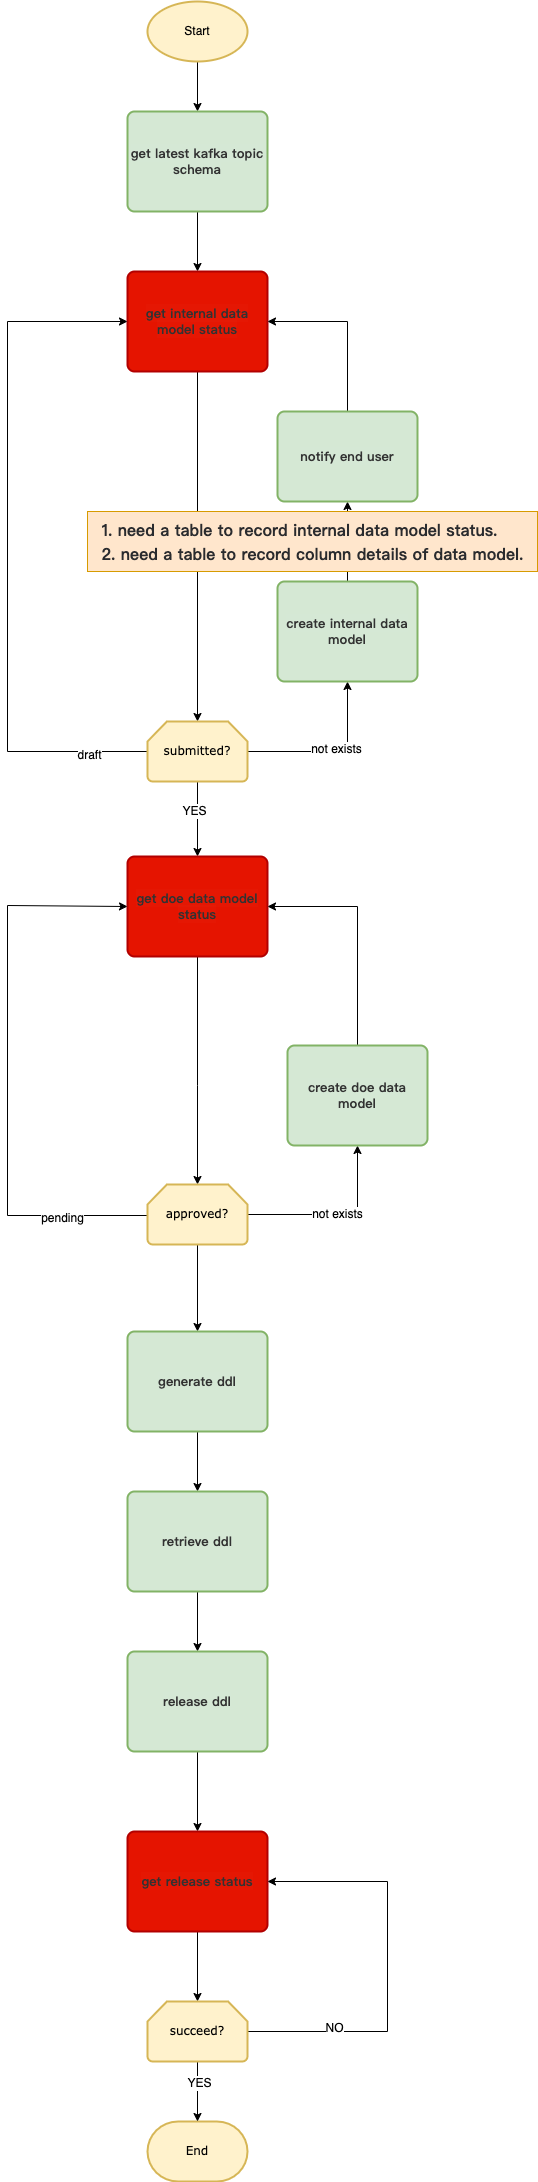

The diagram above was exported from draw.io. Its source (the exported page's mxGraphModel, read from the mxfile embedded in the PNG):
<mxGraphModel dx="1298" dy="841" grid="1" gridSize="10" guides="1" tooltips="1" connect="1" arrows="1" fold="1" page="1" pageScale="1" pageWidth="827" pageHeight="1169" math="0" shadow="0">
  <root>
    <mxCell id="0" />
    <mxCell id="1" parent="0" />
    <mxCell id="_0Vde3kUm6AQjuEx75tt-3" style="edgeStyle=orthogonalEdgeStyle;orthogonalLoop=1;jettySize=auto;html=1;fontFamily=Verdana;curved=1;" edge="1" parent="1" source="_0Vde3kUm6AQjuEx75tt-5" target="_0Vde3kUm6AQjuEx75tt-7">
      <mxGeometry relative="1" as="geometry" />
    </mxCell>
    <mxCell id="_0Vde3kUm6AQjuEx75tt-5" value="Start" style="strokeWidth=2;html=1;shape=mxgraph.flowchart.start_1;whiteSpace=wrap;fillColor=#fff2cc;strokeColor=#d6b656;rounded=1;" vertex="1" parent="1">
      <mxGeometry x="320" y="70" width="100" height="60" as="geometry" />
    </mxCell>
    <mxCell id="_0Vde3kUm6AQjuEx75tt-77" style="edgeStyle=orthogonalEdgeStyle;rounded=0;orthogonalLoop=1;jettySize=auto;html=1;exitX=0.5;exitY=1;exitDx=0;exitDy=0;" edge="1" parent="1" source="_0Vde3kUm6AQjuEx75tt-7" target="_0Vde3kUm6AQjuEx75tt-61">
      <mxGeometry relative="1" as="geometry" />
    </mxCell>
    <mxCell id="_0Vde3kUm6AQjuEx75tt-7" value="&lt;span style=&quot;color: rgb(50, 50, 50); font-family: 微软雅黑; font-size: 13px; font-weight: 700; background-color: rgba(255, 255, 255, 0.01);&quot;&gt;get latest kafka topic schema&lt;/span&gt;" style="whiteSpace=wrap;html=1;absoluteArcSize=1;arcSize=14;strokeWidth=2;fillColor=#d5e8d4;strokeColor=#82b366;rounded=1;" vertex="1" parent="1">
      <mxGeometry x="300" y="180" width="140" height="100" as="geometry" />
    </mxCell>
    <mxCell id="_0Vde3kUm6AQjuEx75tt-54" value="End" style="strokeWidth=2;html=1;shape=mxgraph.flowchart.terminator;whiteSpace=wrap;fontFamily=Verdana;fillColor=#fff2cc;strokeColor=#d6b656;rounded=1;" vertex="1" parent="1">
      <mxGeometry x="320" y="2190" width="100" height="60" as="geometry" />
    </mxCell>
    <mxCell id="_0Vde3kUm6AQjuEx75tt-64" value="" style="edgeStyle=orthogonalEdgeStyle;rounded=0;orthogonalLoop=1;jettySize=auto;html=1;" edge="1" parent="1" source="_0Vde3kUm6AQjuEx75tt-61" target="_0Vde3kUm6AQjuEx75tt-63">
      <mxGeometry relative="1" as="geometry" />
    </mxCell>
    <mxCell id="_0Vde3kUm6AQjuEx75tt-61" value="&lt;span style=&quot;color: rgb(50, 50, 50); font-family: 微软雅黑; font-size: 13px; font-weight: 700; background-color: rgba(255, 255, 255, 0.01);&quot;&gt;get internal data model status&lt;/span&gt;" style="whiteSpace=wrap;html=1;absoluteArcSize=1;arcSize=14;strokeWidth=2;fillColor=#e51400;strokeColor=#B20000;fontColor=#ffffff;rounded=1;" vertex="1" parent="1">
      <mxGeometry x="300" y="340" width="140" height="100" as="geometry" />
    </mxCell>
    <mxCell id="_0Vde3kUm6AQjuEx75tt-72" value="" style="edgeStyle=orthogonalEdgeStyle;rounded=0;orthogonalLoop=1;jettySize=auto;html=1;" edge="1" parent="1" source="_0Vde3kUm6AQjuEx75tt-63" target="_0Vde3kUm6AQjuEx75tt-70">
      <mxGeometry relative="1" as="geometry" />
    </mxCell>
    <mxCell id="_0Vde3kUm6AQjuEx75tt-83" value="YES" style="edgeLabel;html=1;align=center;verticalAlign=middle;resizable=0;points=[];" vertex="1" connectable="0" parent="_0Vde3kUm6AQjuEx75tt-72">
      <mxGeometry x="-0.2333" y="-4" relative="1" as="geometry">
        <mxPoint as="offset" />
      </mxGeometry>
    </mxCell>
    <mxCell id="_0Vde3kUm6AQjuEx75tt-86" style="edgeStyle=orthogonalEdgeStyle;rounded=0;orthogonalLoop=1;jettySize=auto;html=1;exitX=1;exitY=0.5;exitDx=0;exitDy=0;exitPerimeter=0;entryX=0.5;entryY=1;entryDx=0;entryDy=0;" edge="1" parent="1" source="_0Vde3kUm6AQjuEx75tt-63" target="_0Vde3kUm6AQjuEx75tt-84">
      <mxGeometry relative="1" as="geometry" />
    </mxCell>
    <mxCell id="_0Vde3kUm6AQjuEx75tt-89" value="not exists" style="edgeLabel;html=1;align=center;verticalAlign=middle;resizable=0;points=[];" vertex="1" connectable="0" parent="_0Vde3kUm6AQjuEx75tt-86">
      <mxGeometry x="0.0353" y="3" relative="1" as="geometry">
        <mxPoint as="offset" />
      </mxGeometry>
    </mxCell>
    <mxCell id="_0Vde3kUm6AQjuEx75tt-90" style="edgeStyle=orthogonalEdgeStyle;rounded=0;orthogonalLoop=1;jettySize=auto;html=1;exitX=0;exitY=0.5;exitDx=0;exitDy=0;exitPerimeter=0;entryX=0;entryY=0.5;entryDx=0;entryDy=0;" edge="1" parent="1" source="_0Vde3kUm6AQjuEx75tt-63" target="_0Vde3kUm6AQjuEx75tt-61">
      <mxGeometry relative="1" as="geometry">
        <Array as="points">
          <mxPoint x="180" y="820" />
          <mxPoint x="180" y="390" />
        </Array>
      </mxGeometry>
    </mxCell>
    <mxCell id="_0Vde3kUm6AQjuEx75tt-91" value="draft" style="edgeLabel;html=1;align=center;verticalAlign=middle;resizable=0;points=[];" vertex="1" connectable="0" parent="_0Vde3kUm6AQjuEx75tt-90">
      <mxGeometry x="-0.829" y="3" relative="1" as="geometry">
        <mxPoint as="offset" />
      </mxGeometry>
    </mxCell>
    <mxCell id="_0Vde3kUm6AQjuEx75tt-63" value="submitted?" style="strokeWidth=2;html=1;shape=mxgraph.flowchart.loop_limit;whiteSpace=wrap;fontFamily=Verdana;fillColor=#fff2cc;strokeColor=#d6b656;rounded=1;" vertex="1" parent="1">
      <mxGeometry x="320" y="790" width="100" height="60" as="geometry" />
    </mxCell>
    <mxCell id="_0Vde3kUm6AQjuEx75tt-74" value="" style="edgeStyle=orthogonalEdgeStyle;rounded=0;orthogonalLoop=1;jettySize=auto;html=1;" edge="1" parent="1" source="_0Vde3kUm6AQjuEx75tt-70" target="_0Vde3kUm6AQjuEx75tt-73">
      <mxGeometry relative="1" as="geometry">
        <Array as="points">
          <mxPoint x="370" y="1154" />
          <mxPoint x="370" y="1154" />
        </Array>
      </mxGeometry>
    </mxCell>
    <mxCell id="_0Vde3kUm6AQjuEx75tt-70" value="&lt;span style=&quot;color: rgb(50, 50, 50); font-family: 微软雅黑; font-size: 13px; font-weight: 700; background-color: rgba(255, 255, 255, 0.01);&quot;&gt;get doe data model status&lt;/span&gt;" style="whiteSpace=wrap;html=1;absoluteArcSize=1;arcSize=14;strokeWidth=2;fillColor=#e51400;strokeColor=#B20000;fontColor=#ffffff;rounded=1;" vertex="1" parent="1">
      <mxGeometry x="300" y="925" width="140" height="100" as="geometry" />
    </mxCell>
    <mxCell id="_0Vde3kUm6AQjuEx75tt-76" value="not exists" style="edgeStyle=orthogonalEdgeStyle;rounded=0;orthogonalLoop=1;jettySize=auto;html=1;exitX=1;exitY=0.5;exitDx=0;exitDy=0;exitPerimeter=0;" edge="1" parent="1" source="_0Vde3kUm6AQjuEx75tt-73" target="_0Vde3kUm6AQjuEx75tt-75">
      <mxGeometry relative="1" as="geometry" />
    </mxCell>
    <mxCell id="_0Vde3kUm6AQjuEx75tt-81" style="edgeStyle=orthogonalEdgeStyle;rounded=0;orthogonalLoop=1;jettySize=auto;html=1;exitX=0;exitY=0.5;exitDx=0;exitDy=0;exitPerimeter=0;entryX=0;entryY=0.5;entryDx=0;entryDy=0;" edge="1" parent="1" source="_0Vde3kUm6AQjuEx75tt-73" target="_0Vde3kUm6AQjuEx75tt-70">
      <mxGeometry relative="1" as="geometry">
        <Array as="points">
          <mxPoint x="320" y="1284" />
          <mxPoint x="180" y="1284" />
          <mxPoint x="180" y="974" />
        </Array>
      </mxGeometry>
    </mxCell>
    <mxCell id="_0Vde3kUm6AQjuEx75tt-111" value="pending" style="edgeLabel;html=1;align=center;verticalAlign=middle;resizable=0;points=[];" vertex="1" connectable="0" parent="_0Vde3kUm6AQjuEx75tt-81">
      <mxGeometry x="-0.6953" y="2" relative="1" as="geometry">
        <mxPoint as="offset" />
      </mxGeometry>
    </mxCell>
    <mxCell id="_0Vde3kUm6AQjuEx75tt-93" value="" style="edgeStyle=orthogonalEdgeStyle;rounded=0;orthogonalLoop=1;jettySize=auto;html=1;" edge="1" parent="1" source="_0Vde3kUm6AQjuEx75tt-73" target="_0Vde3kUm6AQjuEx75tt-92">
      <mxGeometry relative="1" as="geometry" />
    </mxCell>
    <mxCell id="_0Vde3kUm6AQjuEx75tt-73" value="approved?" style="strokeWidth=2;html=1;shape=mxgraph.flowchart.loop_limit;whiteSpace=wrap;fontFamily=Verdana;fillColor=#fff2cc;strokeColor=#d6b656;rounded=1;" vertex="1" parent="1">
      <mxGeometry x="320" y="1253" width="100" height="60" as="geometry" />
    </mxCell>
    <mxCell id="_0Vde3kUm6AQjuEx75tt-80" style="edgeStyle=orthogonalEdgeStyle;rounded=0;orthogonalLoop=1;jettySize=auto;html=1;exitX=0.5;exitY=0;exitDx=0;exitDy=0;entryX=1;entryY=0.5;entryDx=0;entryDy=0;" edge="1" parent="1" source="_0Vde3kUm6AQjuEx75tt-75" target="_0Vde3kUm6AQjuEx75tt-70">
      <mxGeometry relative="1" as="geometry" />
    </mxCell>
    <mxCell id="_0Vde3kUm6AQjuEx75tt-75" value="&lt;span style=&quot;color: rgb(50, 50, 50); font-family: 微软雅黑; font-size: 13px; font-weight: 700; background-color: rgba(255, 255, 255, 0.01);&quot;&gt;create doe data model&lt;/span&gt;" style="whiteSpace=wrap;html=1;absoluteArcSize=1;arcSize=14;strokeWidth=2;fillColor=#d5e8d4;strokeColor=#82b366;rounded=1;" vertex="1" parent="1">
      <mxGeometry x="460" y="1114" width="140" height="100" as="geometry" />
    </mxCell>
    <mxCell id="_0Vde3kUm6AQjuEx75tt-87" value="" style="edgeStyle=orthogonalEdgeStyle;rounded=0;orthogonalLoop=1;jettySize=auto;html=1;" edge="1" parent="1" source="_0Vde3kUm6AQjuEx75tt-84" target="_0Vde3kUm6AQjuEx75tt-85">
      <mxGeometry relative="1" as="geometry" />
    </mxCell>
    <mxCell id="_0Vde3kUm6AQjuEx75tt-84" value="&lt;span style=&quot;color: rgb(50, 50, 50); font-family: 微软雅黑; font-size: 13px; font-weight: 700; background-color: rgba(255, 255, 255, 0.01);&quot;&gt;create internal data model&lt;/span&gt;" style="whiteSpace=wrap;html=1;absoluteArcSize=1;arcSize=14;strokeWidth=2;fillColor=#d5e8d4;strokeColor=#82b366;rounded=1;" vertex="1" parent="1">
      <mxGeometry x="450" y="650" width="140" height="100" as="geometry" />
    </mxCell>
    <mxCell id="_0Vde3kUm6AQjuEx75tt-88" style="edgeStyle=orthogonalEdgeStyle;rounded=0;orthogonalLoop=1;jettySize=auto;html=1;exitX=0.5;exitY=0;exitDx=0;exitDy=0;entryX=1;entryY=0.5;entryDx=0;entryDy=0;" edge="1" parent="1" source="_0Vde3kUm6AQjuEx75tt-85" target="_0Vde3kUm6AQjuEx75tt-61">
      <mxGeometry relative="1" as="geometry" />
    </mxCell>
    <mxCell id="_0Vde3kUm6AQjuEx75tt-85" value="&lt;span style=&quot;color: rgb(50, 50, 50); font-family: 微软雅黑; font-size: 13px; font-weight: 700; background-color: rgba(255, 255, 255, 0.01);&quot;&gt;notify end user&lt;/span&gt;" style="whiteSpace=wrap;html=1;absoluteArcSize=1;arcSize=14;strokeWidth=2;fillColor=#d5e8d4;strokeColor=#82b366;rounded=1;" vertex="1" parent="1">
      <mxGeometry x="450" y="480" width="140" height="90" as="geometry" />
    </mxCell>
    <mxCell id="_0Vde3kUm6AQjuEx75tt-95" value="" style="edgeStyle=orthogonalEdgeStyle;rounded=0;orthogonalLoop=1;jettySize=auto;html=1;" edge="1" parent="1" source="_0Vde3kUm6AQjuEx75tt-92" target="_0Vde3kUm6AQjuEx75tt-94">
      <mxGeometry relative="1" as="geometry" />
    </mxCell>
    <mxCell id="_0Vde3kUm6AQjuEx75tt-92" value="&lt;span style=&quot;color: rgb(50, 50, 50); font-family: 微软雅黑; font-size: 13px; font-weight: 700; background-color: rgba(255, 255, 255, 0.01);&quot;&gt;generate ddl&lt;/span&gt;" style="whiteSpace=wrap;html=1;absoluteArcSize=1;arcSize=14;strokeWidth=2;fillColor=#d5e8d4;strokeColor=#82b366;rounded=1;" vertex="1" parent="1">
      <mxGeometry x="300" y="1400" width="140" height="100" as="geometry" />
    </mxCell>
    <mxCell id="_0Vde3kUm6AQjuEx75tt-97" value="" style="edgeStyle=orthogonalEdgeStyle;rounded=0;orthogonalLoop=1;jettySize=auto;html=1;" edge="1" parent="1" source="_0Vde3kUm6AQjuEx75tt-94" target="_0Vde3kUm6AQjuEx75tt-96">
      <mxGeometry relative="1" as="geometry" />
    </mxCell>
    <mxCell id="_0Vde3kUm6AQjuEx75tt-94" value="&lt;span style=&quot;color: rgb(50, 50, 50); font-family: 微软雅黑; font-size: 13px; font-weight: 700; background-color: rgba(255, 255, 255, 0.01);&quot;&gt;retrieve ddl&lt;/span&gt;" style="whiteSpace=wrap;html=1;absoluteArcSize=1;arcSize=14;strokeWidth=2;fillColor=#d5e8d4;strokeColor=#82b366;rounded=1;" vertex="1" parent="1">
      <mxGeometry x="300" y="1560" width="140" height="100" as="geometry" />
    </mxCell>
    <mxCell id="_0Vde3kUm6AQjuEx75tt-104" value="" style="edgeStyle=orthogonalEdgeStyle;rounded=0;orthogonalLoop=1;jettySize=auto;html=1;" edge="1" parent="1" source="_0Vde3kUm6AQjuEx75tt-96" target="_0Vde3kUm6AQjuEx75tt-99">
      <mxGeometry relative="1" as="geometry" />
    </mxCell>
    <mxCell id="_0Vde3kUm6AQjuEx75tt-96" value="&lt;span style=&quot;color: rgb(50, 50, 50); font-family: 微软雅黑; font-size: 13px; font-weight: 700; background-color: rgba(255, 255, 255, 0.01);&quot;&gt;release ddl&lt;/span&gt;" style="whiteSpace=wrap;html=1;absoluteArcSize=1;arcSize=14;strokeWidth=2;fillColor=#d5e8d4;strokeColor=#82b366;rounded=1;" vertex="1" parent="1">
      <mxGeometry x="300" y="1720" width="140" height="100" as="geometry" />
    </mxCell>
    <mxCell id="_0Vde3kUm6AQjuEx75tt-105" value="" style="edgeStyle=orthogonalEdgeStyle;rounded=0;orthogonalLoop=1;jettySize=auto;html=1;" edge="1" parent="1" source="_0Vde3kUm6AQjuEx75tt-99" target="_0Vde3kUm6AQjuEx75tt-103">
      <mxGeometry relative="1" as="geometry" />
    </mxCell>
    <mxCell id="_0Vde3kUm6AQjuEx75tt-99" value="&lt;span style=&quot;color: rgb(50, 50, 50); font-family: 微软雅黑; font-size: 13px; font-weight: 700; background-color: rgba(255, 255, 255, 0.01);&quot;&gt;get release status&lt;/span&gt;" style="whiteSpace=wrap;html=1;absoluteArcSize=1;arcSize=14;strokeWidth=2;fillColor=#e51400;strokeColor=#B20000;fontColor=#ffffff;rounded=1;" vertex="1" parent="1">
      <mxGeometry x="300" y="1900" width="140" height="100" as="geometry" />
    </mxCell>
    <mxCell id="_0Vde3kUm6AQjuEx75tt-106" value="" style="edgeStyle=orthogonalEdgeStyle;rounded=0;orthogonalLoop=1;jettySize=auto;html=1;" edge="1" parent="1" source="_0Vde3kUm6AQjuEx75tt-103" target="_0Vde3kUm6AQjuEx75tt-54">
      <mxGeometry relative="1" as="geometry" />
    </mxCell>
    <mxCell id="_0Vde3kUm6AQjuEx75tt-109" value="YES" style="edgeLabel;html=1;align=center;verticalAlign=middle;resizable=0;points=[];" vertex="1" connectable="0" parent="_0Vde3kUm6AQjuEx75tt-106">
      <mxGeometry x="-0.3" y="1" relative="1" as="geometry">
        <mxPoint as="offset" />
      </mxGeometry>
    </mxCell>
    <mxCell id="_0Vde3kUm6AQjuEx75tt-107" style="edgeStyle=orthogonalEdgeStyle;rounded=0;orthogonalLoop=1;jettySize=auto;html=1;exitX=1;exitY=0.5;exitDx=0;exitDy=0;exitPerimeter=0;entryX=1;entryY=0.5;entryDx=0;entryDy=0;" edge="1" parent="1" source="_0Vde3kUm6AQjuEx75tt-103" target="_0Vde3kUm6AQjuEx75tt-99">
      <mxGeometry relative="1" as="geometry">
        <Array as="points">
          <mxPoint x="560" y="2100" />
          <mxPoint x="560" y="1950" />
        </Array>
      </mxGeometry>
    </mxCell>
    <mxCell id="_0Vde3kUm6AQjuEx75tt-108" value="NO" style="edgeLabel;html=1;align=center;verticalAlign=middle;resizable=0;points=[];" vertex="1" connectable="0" parent="_0Vde3kUm6AQjuEx75tt-107">
      <mxGeometry x="-0.5805" y="4" relative="1" as="geometry">
        <mxPoint as="offset" />
      </mxGeometry>
    </mxCell>
    <mxCell id="_0Vde3kUm6AQjuEx75tt-103" value="succeed?" style="strokeWidth=2;html=1;shape=mxgraph.flowchart.loop_limit;whiteSpace=wrap;fontFamily=Verdana;fillColor=#fff2cc;strokeColor=#d6b656;rounded=1;" vertex="1" parent="1">
      <mxGeometry x="320" y="2070" width="100" height="60" as="geometry" />
    </mxCell>
    <mxCell id="_0Vde3kUm6AQjuEx75tt-112" value="&lt;p style=&quot;text-align: left; box-sizing: border-box; margin: 0px; padding: 0px; color: rgb(42, 43, 46); font-size: 16px; line-height: 24px; caret-color: rgb(42, 43, 46); font-family: &amp;quot;PingFang SC&amp;quot;, &amp;quot;Microsoft YaHei&amp;quot;, 微软雅黑, 宋体, &amp;quot;Malgun Gothic&amp;quot;, sans-serif; text-size-adjust: auto;&quot; class=&quot;tgt color_text_1 un-step-trans&quot; data-section=&quot;1&quot;&gt;&lt;span style=&quot;box-sizing: border-box; line-height: 24px; display: inline;&quot; class=&quot;tgt color_text_1&quot; data-group=&quot;1-0&quot; data-sentence=&quot;0&quot; data-section=&quot;1&quot;&gt;&lt;b&gt;1. need a table to record internal data model status&lt;/b&gt;&lt;/span&gt;&lt;b style=&quot;background-color: initial;&quot;&gt;.&lt;/b&gt;&lt;/p&gt;&lt;p style=&quot;text-align: left; box-sizing: border-box; margin: 0px; padding: 0px; color: rgb(42, 43, 46); font-size: 16px; line-height: 24px; caret-color: rgb(42, 43, 46); font-family: &amp;quot;PingFang SC&amp;quot;, &amp;quot;Microsoft YaHei&amp;quot;, 微软雅黑, 宋体, &amp;quot;Malgun Gothic&amp;quot;, sans-serif; text-size-adjust: auto;&quot; class=&quot;tgt color_text_1 un-step-trans&quot; data-section=&quot;1&quot;&gt;&lt;b style=&quot;background-color: initial;&quot;&gt;2. need a table to record column details of data model.&lt;/b&gt;&lt;/p&gt;" style="text;html=1;resizable=0;autosize=1;align=center;verticalAlign=middle;points=[];fillColor=#ffe6cc;strokeColor=#d79b00;rounded=0;" vertex="1" parent="1">
      <mxGeometry x="260" y="580" width="450" height="60" as="geometry" />
    </mxCell>
  </root>
</mxGraphModel>